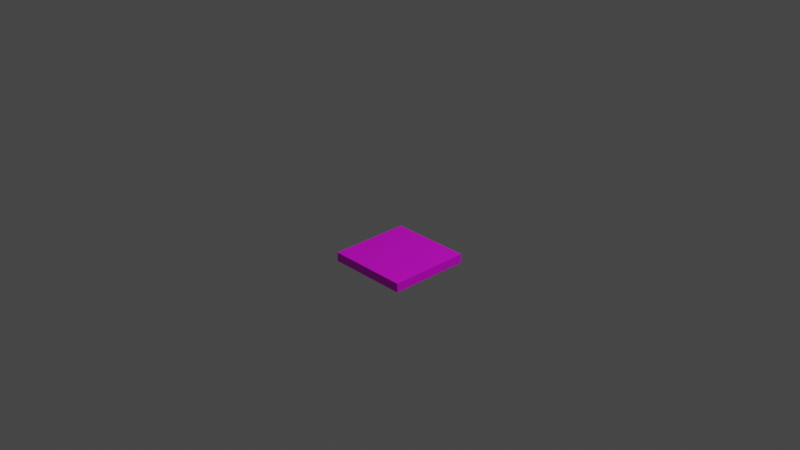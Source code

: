 # Source: pressurePlate.blend  (saved by Blender 2.82.7; exported with 4.5.12 LTS)
import bpy
from mathutils import Matrix  # noqa: F401  (used for matrix-valued properties, if any)

bpy.ops.wm.read_factory_settings(use_empty=True)
scene = bpy.context.scene
scene.name = 'Scene'

# ---- collections
col_collection = bpy.data.collections.new('Collection'); scene.collection.children.link(col_collection)

# ---- images (referenced by path relative to the original .blend; pixels are not part of the script)
import os
ASSET_DIR = os.environ.get("B2B_ASSET_DIR", "")  # directory of the original .blend (textures are referenced by path, not embedded)
HERE = os.path.dirname(os.path.abspath(__file__))  # packed textures are extracted next to this script under _unpacked/

def load_image(name, relpath, width, height, colorspace="sRGB"):
    """Load a texture the original file referenced (path relative to the .blend, or extracted next to this script)."""
    p = next((c for c in (os.path.join(HERE, relpath), os.path.join(ASSET_DIR, relpath)) if relpath and os.path.exists(c)), "")
    if p:
        img = bpy.data.images.load(p, check_existing=True)
        img.name = name
    else:  # same state as the original file: an image datablock whose file is absent (Cycles renders it pink)
        img = bpy.data.images.new(name, width, height)
        img.source = "FILE"
        img.filepath = "//" + (relpath or name)
    img.colorspace_settings.name = colorspace
    return img
img_pressureplate = load_image('pressurePlate', 'pressurePlate.png', 1024, 1024, 'sRGB')

# ---- materials (node trees are filled in below, after node groups)
mat_plate = bpy.data.materials.new('plate')
mat_plate.use_transparent_shadow = False

# ---- material node trees
mat_plate.use_nodes = True; mat_plate.node_tree.nodes.clear()
_N = mat_plate.node_tree.nodes; _L = mat_plate.node_tree.links
n0 = _N.new('ShaderNodeOutputMaterial'); n0.name = 'Material Output'; n0.location = (300, 300)
n1 = _N.new('ShaderNodeBsdfPrincipled'); n1.name = 'Principled BSDF'; n1.location = (10, 300)
n1.distribution = 'GGX'
n1.subsurface_method = 'BURLEY'
n1.inputs[3].default_value = 1.45
n1.inputs[27].default_value = (0.0, 0.0, 0.0, 1.0)
n1.inputs[28].default_value = 1.0
n2 = _N.new('ShaderNodeTexImage'); n2.name = 'Image Texture'; n2.location = (-280, 255)
n2.image = img_pressureplate
_L.new(n1.outputs[0], n0.inputs[0])
_L.new(n2.outputs[0], n1.inputs[0])
n0.is_active_output = True

# ---- world
world_world = bpy.data.worlds.new('World'); scene.world = world_world
world_world.use_nodes = True; world_world.node_tree.nodes.clear()
_N = world_world.node_tree.nodes; _L = world_world.node_tree.links
n0 = _N.new('ShaderNodeOutputWorld'); n0.name = 'World Output'; n0.location = (300, 300)
n1 = _N.new('ShaderNodeBackground'); n1.name = 'Background'; n1.location = (10, 300)
n1.inputs[0].default_value = (0.05088, 0.05088, 0.05088, 1.0)
_L.new(n1.outputs[0], n0.inputs[0])
n0.is_active_output = True
world_world.color = (0.05088, 0.05088, 0.05088)
world_world.use_sun_shadow = False
world_world.sun_shadow_jitter_overblur = 0.0

# ---- cameras
cam_camera = bpy.data.cameras.new('Camera')
cam_camera.clip_end = 100.0
cam_camera.ortho_scale = 7.314

# ---- lights
light_light = bpy.data.lights.new('Light', 'POINT')
light_light.transmission_factor = 0.0
light_light.energy = 1000.0
light_light.shadow_soft_size = 0.1
light_light.shadow_maximum_resolution = 0.006
light_light.use_absolute_resolution = True

# ---- meshes
me_cube = bpy.data.meshes.new('Cube')
me_cube.from_pydata([(0.45, 0.45, 0.05), (0.45, 0.45, -0.05), (0.45, -0.45, 0.05), (0.45, -0.45, -0.05), (-0.45, 0.45, 0.05), (-0.45, 0.45, -0.05), (-0.45, -0.45, 0.05), (-0.45, -0.45, -0.05)], [], [(0, 4, 6, 2), (3, 2, 6, 7), (7, 6, 4, 5), (5, 1, 3, 7), (1, 0, 2, 3), (5, 4, 0, 1)])
_uv = me_cube.uv_layers.new(name='UVMap')
_uv.uv.foreach_set('vector', [0.5, 0.5, 0.02388, 0.5, 0.02388, 0.02388, 0.5, 0.02388, 0.5, 7.236e-05, 0.5, 0.02388, 0.02388, 0.02388, 0.02388, 7.26e-05, 0.02388, 0.9999, 7.241e-05, 0.9999, 7.236e-05, 0.5238, 0.02388, 0.5238, 0.02388, 0.5238, 0.5, 0.5238, 0.5, 0.9999, 0.02388, 0.9999, 0.5, 0.5238, 0.5238, 0.5238, 0.5238, 0.9999, 0.5, 0.9999, 0.02388, 0.5238, 0.02388, 0.5, 0.5, 0.5, 0.5, 0.5238])
me_cube.materials.append(mat_plate)
me_cube.use_remesh_preserve_volume = False
me_cube.use_remesh_preserve_attributes = False
me_cube.use_mirror_vertex_groups = False
me_cube.update()

# ---- objects
ob_plate = bpy.data.objects.new('Plate', me_cube)
ob_light = bpy.data.objects.new('Light', light_light)
ob_camera = bpy.data.objects.new('Camera', cam_camera)

# ---- transforms, parenting, visibility, modifiers, constraints
ob_plate.location = (0.0, 0.0, -0.4458)
ob_plate.lock_rotations_4d = False
ob_plate.empty_display_type = 'ARROWS'
ob_plate.lineart.crease_threshold = 0.0
ob_light.location = (4.076, 1.005, 5.904)
ob_light.rotation_euler = (0.6503, 0.05522, 1.866)
ob_light.lock_rotations_4d = False
ob_light.empty_display_type = 'ARROWS'
ob_light.color = (0.0, 0.0, 0.0, 0.0)
ob_light.lineart.crease_threshold = 0.0
ob_camera.location = (7.359, -6.926, 4.958)
ob_camera.rotation_euler = (1.109, 0.0, 0.8149)
ob_camera.lock_rotations_4d = False
ob_camera.empty_display_type = 'ARROWS'
ob_camera.color = (0.0, 0.0, 0.0, 0.0)
ob_camera.display_type = 'WIRE'
ob_camera.lineart.crease_threshold = 0.0

# ---- collection membership
col_collection.objects.link(ob_plate)
col_collection.objects.link(ob_light)
col_collection.objects.link(ob_camera)

# ---- scene / render settings (as saved in the file)
scene.camera = ob_camera
scene.frame_start = 0; scene.frame_end = 10; scene.frame_set(0)
scene.render.engine = 'BLENDER_EEVEE_NEXT'
scene.cycles.use_denoising = False
scene.cycles.samples = 128
scene.cycles.sampling_pattern = 'TABULATED_SOBOL'
scene.cycles.use_adaptive_sampling = False
scene.cycles.use_light_tree = False
scene.view_settings.view_transform = 'Filmic'
bpy.context.view_layer.update()

